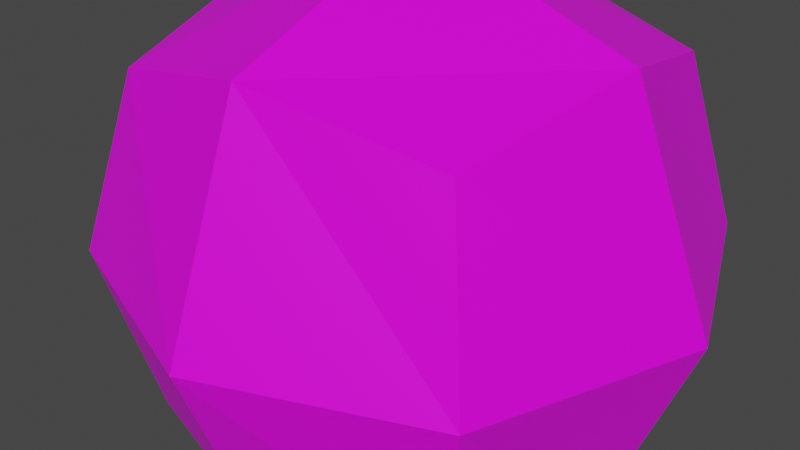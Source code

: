 # Source: asteroid.blend  (saved by Blender 2.82.7; exported with 4.5.12 LTS)
import bpy
from mathutils import Matrix  # noqa: F401  (used for matrix-valued properties, if any)

bpy.ops.wm.read_factory_settings(use_empty=True)
scene = bpy.context.scene
scene.name = 'Scene'

# ---- collections
col_collection = bpy.data.collections.new('Collection'); scene.collection.children.link(col_collection)

# ---- images (referenced by path relative to the original .blend; pixels are not part of the script)
import os
ASSET_DIR = os.environ.get("B2B_ASSET_DIR", "")  # directory of the original .blend (textures are referenced by path, not embedded)
HERE = os.path.dirname(os.path.abspath(__file__))  # packed textures are extracted next to this script under _unpacked/

def load_image(name, relpath, width, height, colorspace="sRGB"):
    """Load a texture the original file referenced (path relative to the .blend, or extracted next to this script)."""
    p = next((c for c in (os.path.join(HERE, relpath), os.path.join(ASSET_DIR, relpath)) if relpath and os.path.exists(c)), "")
    if p:
        img = bpy.data.images.load(p, check_existing=True)
        img.name = name
    else:  # same state as the original file: an image datablock whose file is absent (Cycles renders it pink)
        img = bpy.data.images.new(name, width, height)
        img.source = "FILE"
        img.filepath = "//" + (relpath or name)
    img.colorspace_settings.name = colorspace
    return img
img_asteroid_png = load_image('asteroid.png', 'asteroid.png', 1024, 1024, 'sRGB')

# ---- materials (node trees are filled in below, after node groups)
mat_material = bpy.data.materials.new('Material')
mat_material.alpha_threshold = 0.0
mat_material.use_transparent_shadow = False
mat_material.line_color = (0.0, 0.0, 0.0, 1.0)

# ---- material node trees
mat_material.use_nodes = True; mat_material.node_tree.nodes.clear()
_N = mat_material.node_tree.nodes; _L = mat_material.node_tree.links
n0 = _N.new('ShaderNodeOutputMaterial'); n0.name = 'Material Output'; n0.location = (300, 300)
n1 = _N.new('ShaderNodeBsdfPrincipled'); n1.name = 'Principled BSDF'; n1.location = (10, 300)
n1.distribution = 'GGX'
n1.subsurface_method = 'BURLEY'
n1.inputs[2].default_value = 0.4
n1.inputs[3].default_value = 1.45
n1.inputs[27].default_value = (0.0, 0.0, 0.0, 1.0)
n1.inputs[28].default_value = 1.0
n2 = _N.new('ShaderNodeTexImage'); n2.name = 'Image Texture'; n2.location = (-305, 231)
n2.image = img_asteroid_png
_L.new(n1.outputs[0], n0.inputs[0])
_L.new(n2.outputs[0], n1.inputs[0])
n0.is_active_output = True

# ---- world
world_world = bpy.data.worlds.new('World'); scene.world = world_world
world_world.use_nodes = True; world_world.node_tree.nodes.clear()
_N = world_world.node_tree.nodes; _L = world_world.node_tree.links
n0 = _N.new('ShaderNodeOutputWorld'); n0.name = 'World Output'; n0.location = (300, 300)
n1 = _N.new('ShaderNodeBackground'); n1.name = 'Background'; n1.location = (10, 300)
n1.inputs[0].default_value = (0.05088, 0.05088, 0.05088, 1.0)
_L.new(n1.outputs[0], n0.inputs[0])
n0.is_active_output = True
world_world.color = (0.05088, 0.05088, 0.05088)
world_world.use_sun_shadow = False
world_world.sun_shadow_jitter_overblur = 0.0

# ---- meshes
me_cube = bpy.data.meshes.new('Cube')
me_cube.from_pydata([(1.0, 1.0, 1.0), (1.0, 1.0, -1.0), (1.0, -1.0, 1.0), (1.0, -1.0, -1.0), (-1.0, 1.0, 1.0), (-1.0, 1.0, -1.0), (-1.0, -1.0, 1.0), (-1.0, -1.0, -1.0)], [], [(0, 4, 6, 2), (3, 2, 6, 7), (7, 6, 4, 5), (5, 1, 3, 7), (1, 0, 2, 3), (5, 4, 0, 1)])
_uv = me_cube.uv_layers.new(name='UVMap')
_uv.uv.foreach_set('vector', [0.625, 0.5, 0.875, 0.5, 0.875, 0.75, 0.625, 0.75, 0.375, 0.75, 0.625, 0.75, 0.625, 1.0, 0.375, 1.0, 0.375, 0.0, 0.625, 0.0, 0.625, 0.25, 0.375, 0.25, 0.125, 0.5, 0.375, 0.5, 0.375, 0.75, 0.125, 0.75, 0.375, 0.5, 0.625, 0.5, 0.625, 0.75, 0.375, 0.75, 0.375, 0.25, 0.625, 0.25, 0.625, 0.5, 0.375, 0.5])
me_cube.materials.append(mat_material)
me_cube.use_remesh_preserve_volume = False
me_cube.use_remesh_preserve_attributes = False
me_cube.use_mirror_vertex_groups = False
me_cube.update()

# ---- objects
ob_cube = bpy.data.objects.new('Cube', me_cube)

# ---- transforms, parenting, visibility, modifiers, constraints
ob_cube.location = (0.0, 0.0, 0.0)
ob_cube.lock_rotations_4d = False
ob_cube.empty_display_type = 'ARROWS'
ob_cube.lineart.crease_threshold = 0.0
_m = ob_cube.modifiers.new('Subdivision', 'SUBSURF')
_m.uv_smooth = 'PRESERVE_CORNERS'
_m.quality = 2
_m.levels = 2
_m.render_levels = 1
_m.show_only_control_edges = False
_m = ob_cube.modifiers.new('Displace', 'DISPLACE')

# ---- collection membership
col_collection.objects.link(ob_cube)

# ---- scene / render settings (as saved in the file)
scene.frame_start = 1; scene.frame_end = 250; scene.frame_set(1)
scene.render.engine = 'BLENDER_EEVEE_NEXT'
scene.cycles.use_denoising = False
scene.cycles.samples = 128
scene.cycles.sampling_pattern = 'TABULATED_SOBOL'
scene.cycles.use_adaptive_sampling = False
scene.cycles.use_light_tree = False
scene.view_settings.view_transform = 'Filmic'
bpy.context.view_layer.update()

# ---- added for rendering (the .blend has no active camera and no usable light): camera, sun
cam_auto = bpy.data.cameras.new('AutoCamera')
cam_auto.lens = 50.0
cam_auto.sensor_width = 36.0
cam_auto.clip_end = 1000.0
ob_auto_camera = bpy.data.objects.new('AutoCamera', cam_auto)
scene.collection.objects.link(ob_auto_camera)
ob_auto_camera.location = (2.62546, -3.25503, 2.19753)
ob_auto_camera.rotation_euler = (1.09748, -7.21219e-08, 0.694738)
scene.camera = ob_auto_camera
light_auto_sun = bpy.data.lights.new('AutoSun', 'SUN')
light_auto_sun.energy = 3.0
light_auto_sun.angle = 0.0523599
ob_auto_sun = bpy.data.objects.new('AutoSun', light_auto_sun)
scene.collection.objects.link(ob_auto_sun)
ob_auto_sun.rotation_euler = (0.872665, 0.174533, 0.523599)
bpy.context.view_layer.update()
